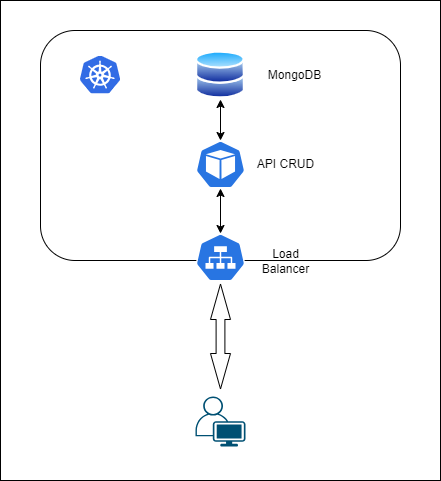

The diagram above was exported from draw.io. Its source (the exported page's mxGraphModel, read from the mxfile embedded in the PNG):
<mxGraphModel dx="1050" dy="541" grid="1" gridSize="10" guides="1" tooltips="1" connect="1" arrows="1" fold="1" page="1" pageScale="1" pageWidth="827" pageHeight="1169" background="#ffffff" math="0" shadow="0">
  <root>
    <mxCell id="0" />
    <mxCell id="1" parent="0" />
    <mxCell id="3G73J_yAdH37_KqcmnQX-24" value="" style="rounded=0;whiteSpace=wrap;html=1;" parent="1" vertex="1">
      <mxGeometry x="160" width="440" height="480" as="geometry" />
    </mxCell>
    <mxCell id="3G73J_yAdH37_KqcmnQX-20" value="" style="rounded=1;whiteSpace=wrap;html=1;" parent="1" vertex="1">
      <mxGeometry x="200" y="30" width="360" height="230" as="geometry" />
    </mxCell>
    <mxCell id="3G73J_yAdH37_KqcmnQX-1" value="" style="points=[[0.35,0,0],[0.98,0.51,0],[1,0.71,0],[0.67,1,0],[0,0.795,0],[0,0.65,0]];verticalLabelPosition=bottom;sketch=0;html=1;verticalAlign=top;aspect=fixed;align=center;pointerEvents=1;shape=mxgraph.cisco19.user;fillColor=#005073;strokeColor=none;" parent="1" vertex="1">
      <mxGeometry x="355" y="396" width="50" height="50" as="geometry" />
    </mxCell>
    <mxCell id="3G73J_yAdH37_KqcmnQX-3" value="" style="sketch=0;html=1;dashed=0;whitespace=wrap;fillColor=#2875E2;strokeColor=#ffffff;points=[[0.005,0.63,0],[0.1,0.2,0],[0.9,0.2,0],[0.5,0,0],[0.995,0.63,0],[0.72,0.99,0],[0.5,1,0],[0.28,0.99,0]];verticalLabelPosition=bottom;align=center;verticalAlign=top;shape=mxgraph.kubernetes.icon;prIcon=svc" parent="1" vertex="1">
      <mxGeometry x="355" y="233" width="50" height="48" as="geometry" />
    </mxCell>
    <mxCell id="3G73J_yAdH37_KqcmnQX-4" value="" style="html=1;shadow=0;dashed=0;align=center;verticalAlign=middle;shape=mxgraph.arrows2.twoWayArrow;dy=0.56;dx=35.5;rotation=-90;" parent="1" vertex="1">
      <mxGeometry x="327.5" y="326" width="105" height="20" as="geometry" />
    </mxCell>
    <mxCell id="3G73J_yAdH37_KqcmnQX-5" value="" style="editableCssRules=.*;html=1;shape=image;verticalLabelPosition=bottom;labelBackgroundColor=#ffffff;verticalAlign=top;aspect=fixed;imageAspect=0;image=data:image/svg+xml,(base64 omitted: 7556 chars);fontColor=default;" parent="1" vertex="1">
      <mxGeometry x="240" y="55.5" width="40" height="38" as="geometry" />
    </mxCell>
    <mxCell id="3G73J_yAdH37_KqcmnQX-7" value="Load&lt;br&gt;Balancer" style="text;html=1;align=center;verticalAlign=middle;resizable=0;points=[];autosize=1;strokeColor=none;fillColor=none;" parent="1" vertex="1">
      <mxGeometry x="410" y="241" width="70" height="40" as="geometry" />
    </mxCell>
    <mxCell id="3G73J_yAdH37_KqcmnQX-9" value="" style="sketch=0;html=1;dashed=0;whitespace=wrap;fillColor=#2875E2;strokeColor=#ffffff;points=[[0.005,0.63,0],[0.1,0.2,0],[0.9,0.2,0],[0.5,0,0],[0.995,0.63,0],[0.72,0.99,0],[0.5,1,0],[0.28,0.99,0]];verticalLabelPosition=bottom;align=center;verticalAlign=top;shape=mxgraph.kubernetes.icon;prIcon=pod" parent="1" vertex="1">
      <mxGeometry x="355" y="140" width="50" height="48" as="geometry" />
    </mxCell>
    <mxCell id="3G73J_yAdH37_KqcmnQX-14" value="" style="endArrow=classic;startArrow=classic;html=1;rounded=0;exitX=0.5;exitY=0;exitDx=0;exitDy=0;exitPerimeter=0;entryX=0.5;entryY=1;entryDx=0;entryDy=0;entryPerimeter=0;" parent="1" source="3G73J_yAdH37_KqcmnQX-3" target="3G73J_yAdH37_KqcmnQX-9" edge="1">
      <mxGeometry width="50" height="50" relative="1" as="geometry">
        <mxPoint x="390" y="270" as="sourcePoint" />
        <mxPoint x="440" y="220" as="targetPoint" />
      </mxGeometry>
    </mxCell>
    <mxCell id="3G73J_yAdH37_KqcmnQX-15" value="API CRUD" style="text;html=1;align=center;verticalAlign=middle;resizable=0;points=[];autosize=1;strokeColor=none;fillColor=none;" parent="1" vertex="1">
      <mxGeometry x="405" y="149" width="80" height="30" as="geometry" />
    </mxCell>
    <mxCell id="3G73J_yAdH37_KqcmnQX-18" value="" style="image;aspect=fixed;perimeter=ellipsePerimeter;html=1;align=center;shadow=0;dashed=0;spacingTop=3;image=img/lib/active_directory/databases.svg;" parent="1" vertex="1">
      <mxGeometry x="355" y="50" width="50" height="49" as="geometry" />
    </mxCell>
    <mxCell id="3G73J_yAdH37_KqcmnQX-19" value="" style="endArrow=classic;startArrow=classic;html=1;rounded=0;exitX=0.5;exitY=0;exitDx=0;exitDy=0;exitPerimeter=0;entryX=0.5;entryY=1;entryDx=0;entryDy=0;" parent="1" source="3G73J_yAdH37_KqcmnQX-9" target="3G73J_yAdH37_KqcmnQX-18" edge="1">
      <mxGeometry width="50" height="50" relative="1" as="geometry">
        <mxPoint x="390" y="270" as="sourcePoint" />
        <mxPoint x="440" y="220" as="targetPoint" />
      </mxGeometry>
    </mxCell>
    <mxCell id="4SP7f-7i-ZlGiSGrCtxP-1" value="MongoDB" style="text;html=1;align=center;verticalAlign=middle;resizable=0;points=[];autosize=1;strokeColor=none;fillColor=none;" vertex="1" parent="1">
      <mxGeometry x="414" y="59.5" width="80" height="30" as="geometry" />
    </mxCell>
  </root>
</mxGraphModel>